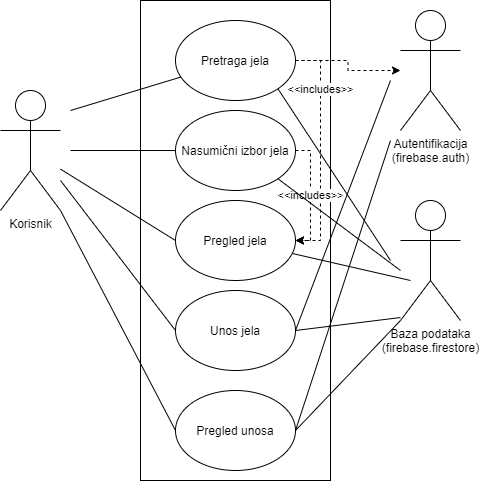

The diagram above was exported from draw.io. Its source (the exported page's mxGraphModel, read from the mxfile embedded in the PNG):
<mxGraphModel dx="1278" dy="547" grid="1" gridSize="10" guides="1" tooltips="1" connect="1" arrows="1" fold="1" page="1" pageScale="1" pageWidth="827" pageHeight="1169" math="0" shadow="0">
  <root>
    <mxCell id="0" />
    <mxCell id="1" parent="0" />
    <mxCell id="uaK2ccaScfSk7bwsHMSn-1" value="Korisnik" style="shape=umlActor;verticalLabelPosition=bottom;verticalAlign=top;html=1;outlineConnect=0;" parent="1" vertex="1">
      <mxGeometry x="170" y="300" width="60" height="120" as="geometry" />
    </mxCell>
    <mxCell id="uaK2ccaScfSk7bwsHMSn-2" value="" style="rounded=0;whiteSpace=wrap;html=1;" parent="1" vertex="1">
      <mxGeometry x="310" y="210" width="190" height="480" as="geometry" />
    </mxCell>
    <mxCell id="uaK2ccaScfSk7bwsHMSn-19" value="&amp;lt;&amp;lt;includes&amp;gt;&amp;gt;" style="edgeStyle=orthogonalEdgeStyle;rounded=0;orthogonalLoop=1;jettySize=auto;html=1;entryX=1;entryY=0.5;entryDx=0;entryDy=0;startArrow=none;startFill=0;dashed=1;" parent="1" source="uaK2ccaScfSk7bwsHMSn-3" target="uaK2ccaScfSk7bwsHMSn-4" edge="1">
      <mxGeometry x="-0.5217" relative="1" as="geometry">
        <Array as="points">
          <mxPoint x="490" y="270" />
          <mxPoint x="490" y="450" />
        </Array>
        <mxPoint y="-1" as="offset" />
      </mxGeometry>
    </mxCell>
    <mxCell id="uaK2ccaScfSk7bwsHMSn-20" value="&amp;lt;&amp;lt;includes&amp;gt;&amp;gt;" style="edgeStyle=orthogonalEdgeStyle;rounded=0;orthogonalLoop=1;jettySize=auto;html=1;startArrow=none;startFill=0;dashed=1;exitX=1;exitY=0.5;exitDx=0;exitDy=0;entryX=1;entryY=0.5;entryDx=0;entryDy=0;" parent="1" source="uaK2ccaScfSk7bwsHMSn-6" target="uaK2ccaScfSk7bwsHMSn-4" edge="1">
      <mxGeometry relative="1" as="geometry">
        <Array as="points">
          <mxPoint x="480" y="360" />
          <mxPoint x="480" y="450" />
        </Array>
      </mxGeometry>
    </mxCell>
    <mxCell id="uaK2ccaScfSk7bwsHMSn-21" value="" style="edgeStyle=orthogonalEdgeStyle;rounded=0;orthogonalLoop=1;jettySize=auto;html=1;dashed=1;labelBackgroundColor=none;startArrow=none;startFill=0;" parent="1" source="uaK2ccaScfSk7bwsHMSn-3" target="uaK2ccaScfSk7bwsHMSn-7" edge="1">
      <mxGeometry relative="1" as="geometry" />
    </mxCell>
    <mxCell id="uaK2ccaScfSk7bwsHMSn-3" value="Pretraga jela" style="ellipse;whiteSpace=wrap;html=1;" parent="1" vertex="1">
      <mxGeometry x="345" y="230" width="120" height="80" as="geometry" />
    </mxCell>
    <mxCell id="uaK2ccaScfSk7bwsHMSn-4" value="Pregled jela" style="ellipse;whiteSpace=wrap;html=1;" parent="1" vertex="1">
      <mxGeometry x="345" y="410" width="120" height="80" as="geometry" />
    </mxCell>
    <mxCell id="uaK2ccaScfSk7bwsHMSn-5" value="Unos jela" style="ellipse;whiteSpace=wrap;html=1;" parent="1" vertex="1">
      <mxGeometry x="345" y="500" width="120" height="80" as="geometry" />
    </mxCell>
    <mxCell id="uaK2ccaScfSk7bwsHMSn-6" value="Nasumični izbor jela" style="ellipse;whiteSpace=wrap;html=1;" parent="1" vertex="1">
      <mxGeometry x="345" y="320" width="120" height="80" as="geometry" />
    </mxCell>
    <mxCell id="uaK2ccaScfSk7bwsHMSn-7" value="Autentifikacija&lt;br&gt;(firebase.auth)" style="shape=umlActor;verticalLabelPosition=bottom;verticalAlign=top;html=1;outlineConnect=0;" parent="1" vertex="1">
      <mxGeometry x="570" y="220" width="60" height="120" as="geometry" />
    </mxCell>
    <mxCell id="uaK2ccaScfSk7bwsHMSn-8" value="Baza podataka&lt;br&gt;(firebase.firestore)" style="shape=umlActor;verticalLabelPosition=bottom;verticalAlign=top;html=1;outlineConnect=0;" parent="1" vertex="1">
      <mxGeometry x="570" y="410" width="60" height="120" as="geometry" />
    </mxCell>
    <mxCell id="uaK2ccaScfSk7bwsHMSn-9" value="" style="endArrow=none;html=1;" parent="1" target="uaK2ccaScfSk7bwsHMSn-3" edge="1">
      <mxGeometry width="50" height="50" relative="1" as="geometry">
        <mxPoint x="240" y="320" as="sourcePoint" />
        <mxPoint x="320" y="290" as="targetPoint" />
      </mxGeometry>
    </mxCell>
    <mxCell id="uaK2ccaScfSk7bwsHMSn-10" value="" style="endArrow=none;html=1;" parent="1" target="uaK2ccaScfSk7bwsHMSn-6" edge="1">
      <mxGeometry width="50" height="50" relative="1" as="geometry">
        <mxPoint x="240" y="360" as="sourcePoint" />
        <mxPoint x="320" y="290" as="targetPoint" />
      </mxGeometry>
    </mxCell>
    <mxCell id="uaK2ccaScfSk7bwsHMSn-13" value="" style="endArrow=none;html=1;entryX=0;entryY=0.5;entryDx=0;entryDy=0;" parent="1" target="uaK2ccaScfSk7bwsHMSn-5" edge="1">
      <mxGeometry width="50" height="50" relative="1" as="geometry">
        <mxPoint x="230" y="390" as="sourcePoint" />
        <mxPoint x="320" y="290" as="targetPoint" />
      </mxGeometry>
    </mxCell>
    <mxCell id="uaK2ccaScfSk7bwsHMSn-14" value="" style="endArrow=none;html=1;exitX=1;exitY=0.5;exitDx=0;exitDy=0;" parent="1" source="uaK2ccaScfSk7bwsHMSn-5" edge="1">
      <mxGeometry width="50" height="50" relative="1" as="geometry">
        <mxPoint x="270" y="340" as="sourcePoint" />
        <mxPoint x="560" y="290" as="targetPoint" />
      </mxGeometry>
    </mxCell>
    <mxCell id="uaK2ccaScfSk7bwsHMSn-15" value="" style="endArrow=none;html=1;exitX=1;exitY=1;exitDx=0;exitDy=0;" parent="1" source="uaK2ccaScfSk7bwsHMSn-3" edge="1">
      <mxGeometry width="50" height="50" relative="1" as="geometry">
        <mxPoint x="270" y="340" as="sourcePoint" />
        <mxPoint x="560" y="470" as="targetPoint" />
      </mxGeometry>
    </mxCell>
    <mxCell id="uaK2ccaScfSk7bwsHMSn-16" value="" style="endArrow=none;html=1;exitX=1;exitY=1;exitDx=0;exitDy=0;" parent="1" source="uaK2ccaScfSk7bwsHMSn-6" edge="1">
      <mxGeometry width="50" height="50" relative="1" as="geometry">
        <mxPoint x="457.42640687119297" y="308.284271247462" as="sourcePoint" />
        <mxPoint x="570" y="480" as="targetPoint" />
      </mxGeometry>
    </mxCell>
    <mxCell id="uaK2ccaScfSk7bwsHMSn-17" value="" style="endArrow=none;html=1;" parent="1" source="uaK2ccaScfSk7bwsHMSn-4" edge="1">
      <mxGeometry width="50" height="50" relative="1" as="geometry">
        <mxPoint x="467.42640687119297" y="318.284271247462" as="sourcePoint" />
        <mxPoint x="580" y="490" as="targetPoint" />
      </mxGeometry>
    </mxCell>
    <mxCell id="uaK2ccaScfSk7bwsHMSn-18" value="" style="endArrow=none;html=1;entryX=0;entryY=0.5;entryDx=0;entryDy=0;" parent="1" source="uaK2ccaScfSk7bwsHMSn-1" target="uaK2ccaScfSk7bwsHMSn-4" edge="1">
      <mxGeometry width="50" height="50" relative="1" as="geometry">
        <mxPoint x="170" y="420" as="sourcePoint" />
        <mxPoint x="220" y="370" as="targetPoint" />
      </mxGeometry>
    </mxCell>
    <mxCell id="0LHFSk4cfSTJp0MgyA5p-1" value="" style="endArrow=none;html=1;exitX=1;exitY=0.5;exitDx=0;exitDy=0;" edge="1" parent="1" source="uaK2ccaScfSk7bwsHMSn-5">
      <mxGeometry width="50" height="50" relative="1" as="geometry">
        <mxPoint x="451.75675675675257" y="500.002972972972" as="sourcePoint" />
        <mxPoint x="570" y="527.03" as="targetPoint" />
      </mxGeometry>
    </mxCell>
    <mxCell id="0LHFSk4cfSTJp0MgyA5p-2" value="Pregled unosa" style="ellipse;whiteSpace=wrap;html=1;" vertex="1" parent="1">
      <mxGeometry x="345" y="600" width="120" height="80" as="geometry" />
    </mxCell>
    <mxCell id="0LHFSk4cfSTJp0MgyA5p-3" value="" style="endArrow=none;html=1;entryX=0;entryY=0.5;entryDx=0;entryDy=0;exitX=1;exitY=1;exitDx=0;exitDy=0;exitPerimeter=0;" edge="1" parent="1" target="0LHFSk4cfSTJp0MgyA5p-2" source="uaK2ccaScfSk7bwsHMSn-1">
      <mxGeometry width="50" height="50" relative="1" as="geometry">
        <mxPoint x="230" y="490" as="sourcePoint" />
        <mxPoint x="320" y="390" as="targetPoint" />
      </mxGeometry>
    </mxCell>
    <mxCell id="0LHFSk4cfSTJp0MgyA5p-4" value="" style="endArrow=none;html=1;exitX=1;exitY=0.5;exitDx=0;exitDy=0;" edge="1" parent="1" source="0LHFSk4cfSTJp0MgyA5p-2">
      <mxGeometry width="50" height="50" relative="1" as="geometry">
        <mxPoint x="270" y="440" as="sourcePoint" />
        <mxPoint x="560" y="350" as="targetPoint" />
      </mxGeometry>
    </mxCell>
    <mxCell id="0LHFSk4cfSTJp0MgyA5p-5" value="" style="endArrow=none;html=1;exitX=1;exitY=0.5;exitDx=0;exitDy=0;" edge="1" parent="1" source="0LHFSk4cfSTJp0MgyA5p-2">
      <mxGeometry width="50" height="50" relative="1" as="geometry">
        <mxPoint x="451.75675675675257" y="600.002972972972" as="sourcePoint" />
        <mxPoint x="570" y="530" as="targetPoint" />
      </mxGeometry>
    </mxCell>
  </root>
</mxGraphModel>